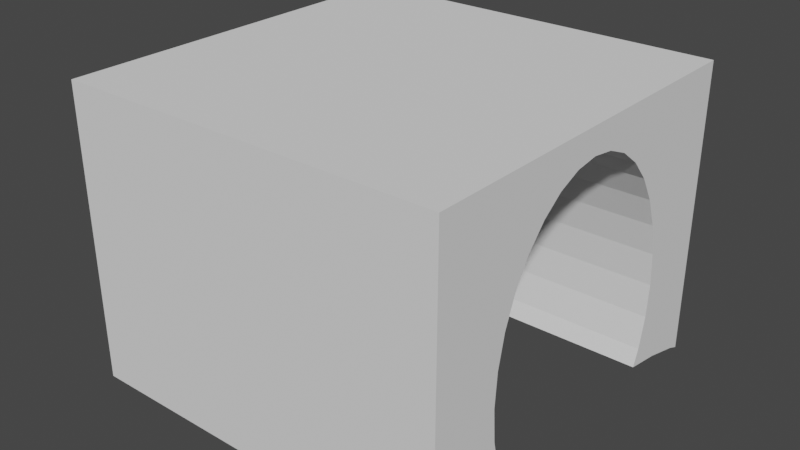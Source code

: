 # Source: Arch.blend  (saved by Blender 3.1.7; exported with 4.5.12 LTS)
import bpy
from mathutils import Matrix  # noqa: F401  (used for matrix-valued properties, if any)

bpy.ops.wm.read_factory_settings(use_empty=True)
scene = bpy.context.scene
scene.name = 'Scene'

# ---- collections
col_collection = bpy.data.collections.new('Collection'); scene.collection.children.link(col_collection)

# ---- world
world_world = bpy.data.worlds.new('World'); scene.world = world_world
world_world.use_nodes = True; world_world.node_tree.nodes.clear()
_N = world_world.node_tree.nodes; _L = world_world.node_tree.links
n0 = _N.new('ShaderNodeOutputWorld'); n0.name = 'World Output'; n0.location = (300, 300)
n1 = _N.new('ShaderNodeBackground'); n1.name = 'Background'; n1.location = (10, 300)
n1.inputs[0].default_value = (0.05088, 0.05088, 0.05088, 1.0)
_L.new(n1.outputs[0], n0.inputs[0])
n0.is_active_output = True
world_world.color = (0.05088, 0.05088, 0.05088)
world_world.use_sun_shadow = False
world_world.sun_shadow_jitter_overblur = 0.0

# ---- meshes
me_cube_001 = bpy.data.meshes.new('Cube.001')
me_cube_001.from_pydata([(-1.0, 0.6253, 0.0), (-1.0, -1.0, 1.0), (1.0, 0.6253, 0.0), (-1.0, 0.6133, -0.1687), (-1.0, 1.0, 1.0), (1.0, 0.6133, -0.1687), (-1.0, 0.5777, -0.331), (1.0, 0.5777, -0.331), (1.0, -1.0, 1.0), (1.0, 1.0, 1.0), (-1.0, -0.5777, -0.331), (1.0, -0.5777, -0.331), (-1.0, -0.6133, -0.1687), (1.0, -0.6133, -0.1687), (-1.0, -0.6253, 7.561e-08), (-1.0, -0.9392, -0.5085), (1.0, -0.9392, -0.5085), (1.0, -0.6253, 7.561e-08), (-1.0, -0.6133, 0.1687), (-1.0, -0.7379, -0.4533), (1.0, -0.6133, 0.1687), (1.0, -0.7379, -0.4533), (-1.0, -0.5777, 0.331), (1.0, -0.5777, 0.331), (-1.0, -0.5199, 0.4805), (1.0, -0.5199, 0.4805), (-1.0, -0.4422, 0.6116), (1.0, -0.4422, 0.6116), (-1.0, -0.3474, 0.7191), (1.0, -0.3474, 0.7191), (-1.0, -0.2393, 0.7991), (1.0, -0.2393, 0.7991), (-1.0, 0.7379, -0.4533), (-1.0, -0.122, 0.8483), (1.0, 0.7379, -0.4533), (1.0, -0.122, 0.8483), (-1.0, 0.9392, -0.5085), (-1.0, 7.457e-09, 0.8649), (1.0, 0.9392, -0.5085), (1.0, 7.457e-09, 0.8649), (-1.0, 0.122, 0.8483), (1.0, 0.122, 0.8483), (-1.0, 0.2393, 0.7991), (1.0, 0.2393, 0.7991), (-1.0, 0.3474, 0.7191), (1.0, 0.3474, 0.7191), (-1.0, 0.4422, 0.6116), (1.0, 0.4422, 0.6116), (-1.0, 0.5199, 0.4805), (1.0, 0.5199, 0.4805), (-1.0, 0.5777, 0.331), (1.0, 0.5777, 0.331), (-1.0, 0.6133, 0.1687), (1.0, 0.6133, 0.1687), (-1.0, 1.0, -0.5333), (1.0, 1.0, -0.5333), (1.0, -1.0, -0.5333), (-1.0, -1.0, -0.5333), (-1.0, 0.5439, -0.4186), (1.0, 0.5439, -0.4186), (-1.0, -0.5439, -0.4186), (1.0, -0.5439, -0.4186)], [], [(28, 26, 1, 4, 46, 44, 42, 40, 37, 33, 30), (22, 18, 14, 12, 10, 60, 19, 15, 57, 1, 26, 24), (6, 3, 0, 52, 50, 48, 46, 4, 54, 36, 32, 58), (54, 4, 9, 55), (9, 47, 49, 51, 53, 2, 5, 7, 59, 34, 38, 55), (61, 11, 13, 17, 20, 23, 25, 27, 8, 56, 16, 21), (45, 47, 9, 8, 27, 29, 31, 35, 39, 41, 43), (56, 8, 1, 57), (9, 4, 1, 8), (0, 3, 5, 2), (3, 6, 7, 5), (59, 7, 6, 58), (10, 11, 61, 60), (10, 12, 13, 11), (12, 14, 17, 13), (14, 18, 20, 17), (18, 22, 23, 20), (22, 24, 25, 23), (24, 26, 27, 25), (26, 28, 29, 27), (28, 30, 31, 29), (30, 33, 35, 31), (33, 37, 39, 35), (37, 40, 41, 39), (40, 42, 43, 41), (42, 44, 45, 43), (44, 46, 47, 45), (48, 49, 47, 46), (48, 50, 51, 49), (50, 52, 53, 51), (52, 0, 2, 53), (57, 15, 16, 56), (21, 16, 15, 19), (61, 21, 19, 60), (58, 32, 34, 59), (32, 36, 38, 34), (38, 36, 54, 55)])
_uv = me_cube_001.uv_layers.new(name='UVMap')
_uv.uv.foreach_set('vector', [0.5899, 0.08157, 0.5764, 0.06973, 0.625, 0.0, 0.625, 0.25, 0.5764, 0.1803, 0.5899, 0.1684, 0.5999, 0.1549, 0.606, 0.1402, 0.6081, 0.125, 0.606, 0.1098, 0.5999, 0.09509, 0.5414, 0.05279, 0.5211, 0.04834, 0.5, 0.04684, 0.4789, 0.04834, 0.4586, 0.05279, 0.4477, 0.05702, 0.4433, 0.03276, 0.4364, 0.007603, 0.4333, 0.0, 0.625, 0.0, 0.5764, 0.06973, 0.5601, 0.06001, 0.4586, 0.1972, 0.4789, 0.2017, 0.5, 0.2032, 0.5211, 0.2017, 0.5414, 0.1972, 0.5601, 0.19, 0.5764, 0.1803, 0.625, 0.25, 0.4333, 0.25, 0.4364, 0.2424, 0.4433, 0.2172, 0.4477, 0.193, 0.4333, 0.25, 0.625, 0.25, 0.625, 0.5, 0.4333, 0.5, 0.625, 0.5, 0.5764, 0.5697, 0.5601, 0.56, 0.5414, 0.5528, 0.5211, 0.5483, 0.5, 0.5468, 0.4789, 0.5483, 0.4586, 0.5528, 0.4477, 0.557, 0.4433, 0.5328, 0.4364, 0.5076, 0.4333, 0.5, 0.4477, 0.693, 0.4586, 0.6972, 0.4789, 0.7017, 0.5, 0.7032, 0.5211, 0.7017, 0.5414, 0.6972, 0.5601, 0.69, 0.5764, 0.6803, 0.625, 0.75, 0.4333, 0.75, 0.4364, 0.7424, 0.4433, 0.7172, 0.5899, 0.5816, 0.5764, 0.5697, 0.625, 0.5, 0.625, 0.75, 0.5764, 0.6803, 0.5899, 0.6684, 0.5999, 0.6549, 0.606, 0.6402, 0.6081, 0.625, 0.606, 0.6098, 0.5999, 0.5951, 0.4333, 0.75, 0.625, 0.75, 0.625, 1.0, 0.4333, 1.0, 0.625, 0.5, 0.875, 0.5, 0.875, 0.75, 0.625, 0.75, 1.0, 0.5, 0.9688, 0.5, 0.9688, 1.0, 1.0, 1.0, 0.9688, 0.5, 0.9375, 0.5, 0.9375, 1.0, 0.9688, 1.0, 0.9192, 1.0, 0.9375, 1.0, 0.9375, 0.5, 0.9192, 0.5, 0.5625, 0.5, 0.5625, 1.0, 0.5808, 1.0, 0.5808, 0.5, 0.5625, 0.5, 0.5312, 0.5, 0.5312, 1.0, 0.5625, 1.0, 0.5312, 0.5, 0.5, 0.5, 0.5, 1.0, 0.5312, 1.0, 0.5, 0.5, 0.4688, 0.5, 0.4688, 1.0, 0.5, 1.0, 0.4688, 0.5, 0.4375, 0.5, 0.4375, 1.0, 0.4688, 1.0, 0.4375, 0.5, 0.4062, 0.5, 0.4062, 1.0, 0.4375, 1.0, 0.4062, 0.5, 0.375, 0.5, 0.375, 1.0, 0.4062, 1.0, 0.375, 0.5, 0.3438, 0.5, 0.3438, 1.0, 0.375, 1.0, 0.3438, 0.5, 0.3125, 0.5, 0.3125, 1.0, 0.3438, 1.0, 0.3125, 0.5, 0.2812, 0.5, 0.2812, 1.0, 0.3125, 1.0, 0.2812, 0.5, 0.25, 0.5, 0.25, 1.0, 0.2812, 1.0, 0.25, 0.5, 0.2188, 0.5, 0.2188, 1.0, 0.25, 1.0, 0.2188, 0.5, 0.1875, 0.5, 0.1875, 1.0, 0.2188, 1.0, 0.1875, 0.5, 0.1562, 0.5, 0.1562, 1.0, 0.1875, 1.0, 0.1562, 0.5, 0.125, 0.5, 0.125, 1.0, 0.1562, 1.0, 0.09375, 0.5, 0.09375, 1.0, 0.125, 1.0, 0.125, 0.5, 0.09375, 0.5, 0.0625, 0.5, 0.0625, 1.0, 0.09375, 1.0, 0.0625, 0.5, 0.03125, 0.5, 0.03125, 1.0, 0.0625, 1.0, 0.03125, 0.5, 0.0, 0.5, 0.0, 1.0, 0.03125, 1.0, 0.3865, 0.5, 0.375, 0.5, 0.375, 1.0, 0.3865, 1.0, 0.3438, 1.0, 0.375, 1.0, 0.375, 0.5, 0.3438, 0.5, 0.3173, 1.0, 0.3438, 1.0, 0.3438, 0.5, 0.3173, 0.5, 0.1827, 0.5, 0.1562, 0.5, 0.1562, 1.0, 0.1827, 1.0, 0.1562, 0.5, 0.125, 0.5, 0.125, 1.0, 0.1562, 1.0, 0.125, 1.0, 0.125, 0.5, 0.1135, 0.5, 0.1135, 1.0])
me_cube_001.use_remesh_fix_poles = True
me_cube_001.use_remesh_preserve_attributes = False
me_cube_001.update()

# ---- objects
ob_cube = bpy.data.objects.new('Cube', me_cube_001)

# ---- transforms, parenting, visibility, modifiers, constraints
ob_cube.location = (0.0, 0.0, 0.0)
ob_cube.scale = (2.0, 2.0, 2.0)

# ---- collection membership
col_collection.objects.link(ob_cube)

# ---- scene / render settings (as saved in the file)
scene.frame_start = 1; scene.frame_end = 250; scene.frame_set(1)
scene.render.engine = 'BLENDER_EEVEE_NEXT'
scene.cycles.sampling_pattern = 'TABULATED_SOBOL'
scene.cycles.use_light_tree = False
scene.view_settings.view_transform = 'Filmic'
bpy.context.view_layer.update()

# ---- added for rendering (the .blend has no active camera and no usable light): camera, sun
cam_auto = bpy.data.cameras.new('AutoCamera')
cam_auto.lens = 50.0
cam_auto.sensor_width = 36.0
cam_auto.clip_end = 1000.0
ob_auto_camera = bpy.data.objects.new('AutoCamera', cam_auto)
scene.collection.objects.link(ob_auto_camera)
ob_auto_camera.location = (5.95346, -7.14416, 5.22945)
ob_auto_camera.rotation_euler = (1.09748, -7.21219e-08, 0.694738)
scene.camera = ob_auto_camera
light_auto_sun = bpy.data.lights.new('AutoSun', 'SUN')
light_auto_sun.energy = 3.0
light_auto_sun.angle = 0.0523599
ob_auto_sun = bpy.data.objects.new('AutoSun', light_auto_sun)
scene.collection.objects.link(ob_auto_sun)
ob_auto_sun.rotation_euler = (0.872665, 0.174533, 0.523599)
bpy.context.view_layer.update()
